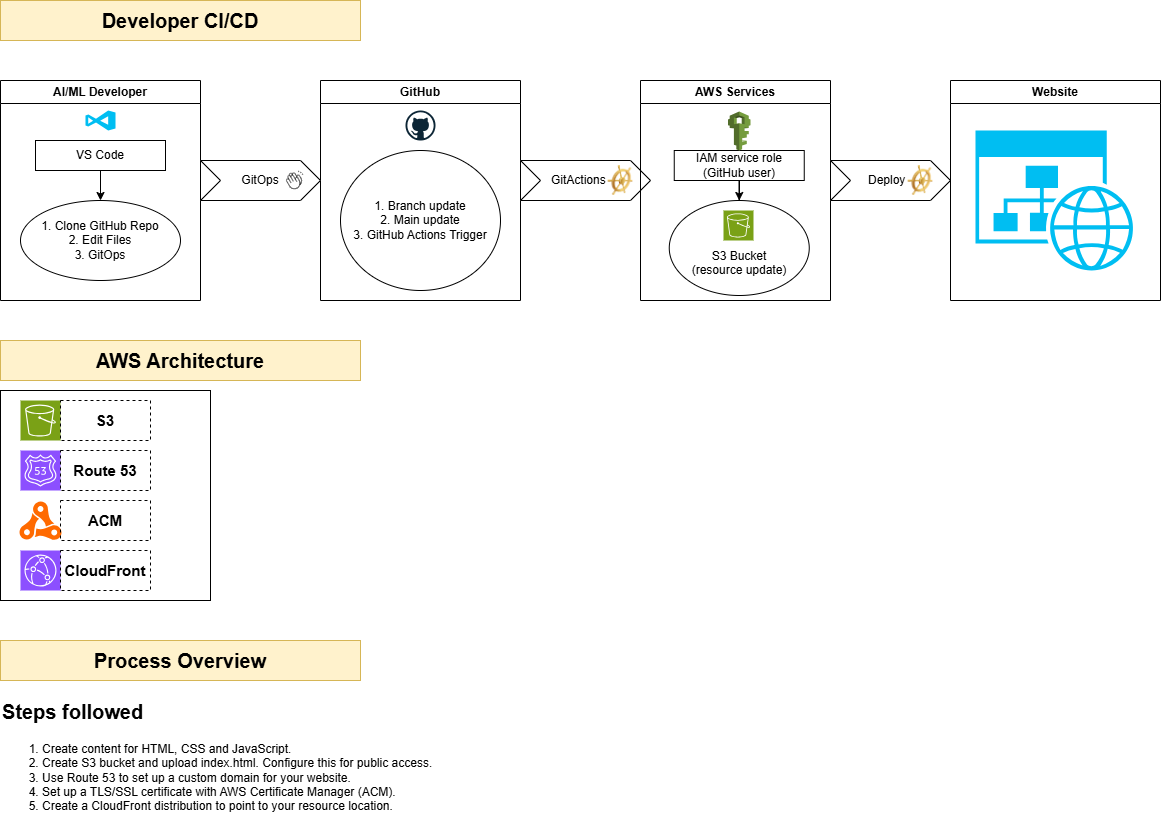

The diagram above was exported from draw.io. Its source (the exported page's mxGraphModel, read from the mxfile embedded in the PNG):
<mxGraphModel dx="1426" dy="751" grid="1" gridSize="10" guides="1" tooltips="1" connect="1" arrows="1" fold="1" page="1" pageScale="1" pageWidth="850" pageHeight="1100" math="0" shadow="0">
  <root>
    <mxCell id="0" />
    <mxCell id="1" parent="0" />
    <mxCell id="eefJGFl1U24UROHQ7rjM-1" parent="1" style="swimlane;whiteSpace=wrap;html=1;" value="AI/ML Developer" vertex="1">
      <mxGeometry height="220" width="200" x="140" y="200" as="geometry">
        <mxRectangle height="40" width="50" x="140" y="200" as="alternateBounds" />
      </mxGeometry>
    </mxCell>
    <mxCell id="eefJGFl1U24UROHQ7rjM-2" edge="1" parent="eefJGFl1U24UROHQ7rjM-1" source="eefJGFl1U24UROHQ7rjM-4" style="edgeStyle=orthogonalEdgeStyle;rounded=0;orthogonalLoop=1;jettySize=auto;html=1;entryX=0.5;entryY=0;entryDx=0;entryDy=0;" target="eefJGFl1U24UROHQ7rjM-5" value="">
      <mxGeometry relative="1" as="geometry">
        <mxPoint x="105" y="100" as="targetPoint" />
      </mxGeometry>
    </mxCell>
    <mxCell id="eefJGFl1U24UROHQ7rjM-4" parent="eefJGFl1U24UROHQ7rjM-1" style="whiteSpace=wrap;html=1;" value="VS Code" vertex="1">
      <mxGeometry height="30" width="130" x="35" y="60" as="geometry" />
    </mxCell>
    <mxCell id="eefJGFl1U24UROHQ7rjM-5" parent="eefJGFl1U24UROHQ7rjM-1" style="ellipse;whiteSpace=wrap;html=1;" value="1. Clone GitHub Repo&lt;br&gt;2. Edit Files&lt;br&gt;3. GitOps" vertex="1">
      <mxGeometry height="80" width="160" x="20" y="120" as="geometry" />
    </mxCell>
    <mxCell id="eefJGFl1U24UROHQ7rjM-21" parent="eefJGFl1U24UROHQ7rjM-1" style="verticalLabelPosition=bottom;html=1;verticalAlign=top;align=center;strokeColor=none;fillColor=#00BEF2;shape=mxgraph.azure.visual_studio_online;" value="" vertex="1">
      <mxGeometry height="20" width="30" x="85" y="30" as="geometry" />
    </mxCell>
    <mxCell id="eefJGFl1U24UROHQ7rjM-6" parent="1" style="swimlane;whiteSpace=wrap;html=1;" value="GitHub" vertex="1">
      <mxGeometry height="220" width="200" x="460" y="200" as="geometry">
        <mxRectangle height="30" width="80" x="370" y="330" as="alternateBounds" />
      </mxGeometry>
    </mxCell>
    <mxCell id="eefJGFl1U24UROHQ7rjM-7" parent="eefJGFl1U24UROHQ7rjM-6" style="ellipse;whiteSpace=wrap;html=1;" value="1. Branch update&lt;br&gt;2. Main update &lt;br&gt;3. GitHub Actions Trigger" vertex="1">
      <mxGeometry height="140" width="160" x="20" y="70" as="geometry" />
    </mxCell>
    <mxCell id="eefJGFl1U24UROHQ7rjM-19" parent="eefJGFl1U24UROHQ7rjM-6" style="dashed=0;outlineConnect=0;html=1;align=center;labelPosition=center;verticalLabelPosition=bottom;verticalAlign=top;shape=mxgraph.weblogos.github" value="" vertex="1">
      <mxGeometry height="30" width="30" x="85" y="30" as="geometry" />
    </mxCell>
    <mxCell id="eefJGFl1U24UROHQ7rjM-8" parent="1" style="shape=step;perimeter=stepPerimeter;whiteSpace=wrap;html=1;fixedSize=1;" value="GitOps" vertex="1">
      <mxGeometry height="40" width="120" x="340" y="280" as="geometry" />
    </mxCell>
    <mxCell id="eefJGFl1U24UROHQ7rjM-9" edge="1" parent="1" source="eefJGFl1U24UROHQ7rjM-8" style="edgeStyle=orthogonalEdgeStyle;rounded=0;orthogonalLoop=1;jettySize=auto;html=1;exitX=0.5;exitY=1;exitDx=0;exitDy=0;" target="eefJGFl1U24UROHQ7rjM-8">
      <mxGeometry relative="1" as="geometry" />
    </mxCell>
    <mxCell id="eefJGFl1U24UROHQ7rjM-10" parent="1" style="shape=step;perimeter=stepPerimeter;whiteSpace=wrap;html=1;fixedSize=1;" value="GitActions&amp;nbsp; &amp;nbsp;&amp;nbsp;" vertex="1">
      <mxGeometry height="40" width="130" x="660" y="280" as="geometry" />
    </mxCell>
    <mxCell id="eefJGFl1U24UROHQ7rjM-11" parent="1" style="swimlane;whiteSpace=wrap;html=1;" value="AWS Services" vertex="1">
      <mxGeometry height="220" width="190" x="780" y="200" as="geometry" />
    </mxCell>
    <mxCell id="eefJGFl1U24UROHQ7rjM-12" parent="eefJGFl1U24UROHQ7rjM-11" style="ellipse;whiteSpace=wrap;html=1;" value="&lt;br&gt;&lt;br&gt;S3 Bucket &lt;br&gt;(resource update)" vertex="1">
      <mxGeometry height="95" width="140" x="28.75" y="120" as="geometry" />
    </mxCell>
    <mxCell id="eefJGFl1U24UROHQ7rjM-13" edge="1" parent="eefJGFl1U24UROHQ7rjM-11" source="eefJGFl1U24UROHQ7rjM-14" style="edgeStyle=orthogonalEdgeStyle;rounded=0;orthogonalLoop=1;jettySize=auto;html=1;entryX=0.5;entryY=0;entryDx=0;entryDy=0;" target="eefJGFl1U24UROHQ7rjM-12">
      <mxGeometry relative="1" as="geometry" />
    </mxCell>
    <mxCell id="eefJGFl1U24UROHQ7rjM-14" parent="eefJGFl1U24UROHQ7rjM-11" style="whiteSpace=wrap;html=1;" value="IAM service role&lt;br&gt;(GitHub user)" vertex="1">
      <mxGeometry height="30" width="130" x="33.75" y="70" as="geometry" />
    </mxCell>
    <mxCell id="eefJGFl1U24UROHQ7rjM-22" parent="eefJGFl1U24UROHQ7rjM-11" style="outlineConnect=0;dashed=0;verticalLabelPosition=bottom;verticalAlign=top;align=center;html=1;shape=mxgraph.aws3.iam;fillColor=#759C3E;gradientColor=none;" value="" vertex="1">
      <mxGeometry height="39" width="22.5" x="87.5" y="31" as="geometry" />
    </mxCell>
    <mxCell id="eefJGFl1U24UROHQ7rjM-24" parent="eefJGFl1U24UROHQ7rjM-11" style="sketch=0;points=[[0,0,0],[0.25,0,0],[0.5,0,0],[0.75,0,0],[1,0,0],[0,1,0],[0.25,1,0],[0.5,1,0],[0.75,1,0],[1,1,0],[0,0.25,0],[0,0.5,0],[0,0.75,0],[1,0.25,0],[1,0.5,0],[1,0.75,0]];outlineConnect=0;fontColor=#232F3E;fillColor=#7AA116;strokeColor=#ffffff;dashed=0;verticalLabelPosition=bottom;verticalAlign=top;align=center;html=1;fontSize=12;fontStyle=0;aspect=fixed;shape=mxgraph.aws4.resourceIcon;resIcon=mxgraph.aws4.s3;" value="" vertex="1">
      <mxGeometry height="30" width="30" x="83" y="130" as="geometry" />
    </mxCell>
    <mxCell id="eefJGFl1U24UROHQ7rjM-15" parent="1" style="text;html=1;whiteSpace=wrap;strokeColor=#d6b656;fillColor=#fff2cc;align=center;verticalAlign=middle;rounded=0;strokeWidth=1;fontSize=20;" value="&lt;b&gt;Developer CI/CD&lt;/b&gt;" vertex="1">
      <mxGeometry height="40" width="360" x="140" y="120" as="geometry" />
    </mxCell>
    <mxCell id="eefJGFl1U24UROHQ7rjM-18" parent="1" style="text;html=1;whiteSpace=wrap;strokeColor=#d6b656;fillColor=#fff2cc;align=center;verticalAlign=middle;rounded=0;strokeWidth=1;fontSize=20;" value="&lt;b&gt;AWS Architecture&lt;/b&gt;" vertex="1">
      <mxGeometry height="40" width="360" x="140" y="460" as="geometry" />
    </mxCell>
    <mxCell id="eefJGFl1U24UROHQ7rjM-26" parent="1" style="shape=step;perimeter=stepPerimeter;whiteSpace=wrap;html=1;fixedSize=1;" value="Deploy&amp;nbsp;&amp;nbsp;" vertex="1">
      <mxGeometry height="40" width="120" x="970" y="280" as="geometry" />
    </mxCell>
    <mxCell id="eefJGFl1U24UROHQ7rjM-27" parent="1" style="swimlane;whiteSpace=wrap;html=1;" value="Website" vertex="1">
      <mxGeometry height="220" width="210" x="1090" y="200" as="geometry" />
    </mxCell>
    <mxCell id="eefJGFl1U24UROHQ7rjM-25" parent="eefJGFl1U24UROHQ7rjM-27" style="verticalLabelPosition=bottom;html=1;verticalAlign=top;align=center;strokeColor=none;fillColor=#00BEF2;shape=mxgraph.azure.website_generic;pointerEvents=1;" value="" vertex="1">
      <mxGeometry height="140" width="160" x="25" y="50" as="geometry" />
    </mxCell>
    <mxCell id="eefJGFl1U24UROHQ7rjM-28" parent="1" style="shape=image;html=1;verticalAlign=top;verticalLabelPosition=bottom;labelBackgroundColor=#ffffff;imageAspect=0;aspect=fixed;image=https://icons.diagrams.net/icon-cache1/Phosphor_Thin_Vol_3-1982/hands-clapping-thin-1400.svg" value="" vertex="1">
      <mxGeometry height="20" width="20" x="425" y="290" as="geometry" />
    </mxCell>
    <mxCell id="eefJGFl1U24UROHQ7rjM-29" parent="1" style="image;html=1;image=img/lib/clip_art/general/Ships_Wheel_128x128.png" value="" vertex="1">
      <mxGeometry height="30" width="60" x="730" y="285" as="geometry" />
    </mxCell>
    <mxCell id="eefJGFl1U24UROHQ7rjM-30" parent="1" style="image;html=1;image=img/lib/clip_art/general/Ships_Wheel_128x128.png" value="" vertex="1">
      <mxGeometry height="30" width="60" x="1030" y="285" as="geometry" />
    </mxCell>
    <mxCell id="eefJGFl1U24UROHQ7rjM-32" parent="1" style="whiteSpace=wrap;html=1;aspect=fixed;" value="" vertex="1">
      <mxGeometry height="210" width="210" x="140" y="510" as="geometry" />
    </mxCell>
    <mxCell id="eefJGFl1U24UROHQ7rjM-33" parent="1" style="sketch=0;points=[[0,0,0],[0.25,0,0],[0.5,0,0],[0.75,0,0],[1,0,0],[0,1,0],[0.25,1,0],[0.5,1,0],[0.75,1,0],[1,1,0],[0,0.25,0],[0,0.5,0],[0,0.75,0],[1,0.25,0],[1,0.5,0],[1,0.75,0]];outlineConnect=0;fontColor=#232F3E;fillColor=#7AA116;strokeColor=#ffffff;dashed=0;verticalLabelPosition=bottom;verticalAlign=top;align=center;html=1;fontSize=12;fontStyle=0;aspect=fixed;shape=mxgraph.aws4.resourceIcon;resIcon=mxgraph.aws4.s3;" value="" vertex="1">
      <mxGeometry height="40" width="40" x="160" y="520" as="geometry" />
    </mxCell>
    <mxCell id="eefJGFl1U24UROHQ7rjM-34" parent="1" style="sketch=0;points=[[0,0,0],[0.25,0,0],[0.5,0,0],[0.75,0,0],[1,0,0],[0,1,0],[0.25,1,0],[0.5,1,0],[0.75,1,0],[1,1,0],[0,0.25,0],[0,0.5,0],[0,0.75,0],[1,0.25,0],[1,0.5,0],[1,0.75,0]];outlineConnect=0;fontColor=#232F3E;fillColor=#8C4FFF;strokeColor=#ffffff;dashed=0;verticalLabelPosition=bottom;verticalAlign=top;align=center;html=1;fontSize=12;fontStyle=0;aspect=fixed;shape=mxgraph.aws4.resourceIcon;resIcon=mxgraph.aws4.route_53;" value="" vertex="1">
      <mxGeometry height="40" width="40" x="160" y="570" as="geometry" />
    </mxCell>
    <mxCell id="eefJGFl1U24UROHQ7rjM-35" parent="1" style="points=[];aspect=fixed;html=1;align=center;shadow=0;dashed=0;fillColor=#FF6A00;strokeColor=none;shape=mxgraph.alibaba_cloud.acms_application_configuration_manangement;" value="" vertex="1">
      <mxGeometry height="40" width="43.04" x="158" y="620" as="geometry" />
    </mxCell>
    <mxCell id="eefJGFl1U24UROHQ7rjM-36" parent="1" style="sketch=0;points=[[0,0,0],[0.25,0,0],[0.5,0,0],[0.75,0,0],[1,0,0],[0,1,0],[0.25,1,0],[0.5,1,0],[0.75,1,0],[1,1,0],[0,0.25,0],[0,0.5,0],[0,0.75,0],[1,0.25,0],[1,0.5,0],[1,0.75,0]];outlineConnect=0;fontColor=#232F3E;fillColor=#8C4FFF;strokeColor=#ffffff;dashed=0;verticalLabelPosition=bottom;verticalAlign=top;align=center;html=1;fontSize=12;fontStyle=0;aspect=fixed;shape=mxgraph.aws4.resourceIcon;resIcon=mxgraph.aws4.cloudfront;" value="" vertex="1">
      <mxGeometry height="40" width="40" x="160" y="670" as="geometry" />
    </mxCell>
    <mxCell id="eefJGFl1U24UROHQ7rjM-37" parent="1" style="text;html=1;whiteSpace=wrap;strokeColor=default;fillColor=none;align=center;verticalAlign=middle;rounded=0;dashed=1;" value="&lt;b&gt;&lt;font style=&quot;font-size: 15px;&quot;&gt;S3&lt;/font&gt;&lt;/b&gt;" vertex="1">
      <mxGeometry height="40" width="90" x="200" y="520" as="geometry" />
    </mxCell>
    <mxCell id="eefJGFl1U24UROHQ7rjM-38" parent="1" style="text;html=1;whiteSpace=wrap;strokeColor=default;fillColor=none;align=center;verticalAlign=middle;rounded=0;dashed=1;" value="&lt;span style=&quot;font-size: 15px;&quot;&gt;&lt;b&gt;Route 53&lt;/b&gt;&lt;/span&gt;" vertex="1">
      <mxGeometry height="40" width="90" x="200" y="570" as="geometry" />
    </mxCell>
    <mxCell id="eefJGFl1U24UROHQ7rjM-39" parent="1" style="text;html=1;whiteSpace=wrap;strokeColor=default;fillColor=none;align=center;verticalAlign=middle;rounded=0;dashed=1;" value="&lt;span style=&quot;font-size: 15px;&quot;&gt;&lt;b&gt;ACM&lt;/b&gt;&lt;/span&gt;" vertex="1">
      <mxGeometry height="40" width="90" x="200" y="620" as="geometry" />
    </mxCell>
    <mxCell id="eefJGFl1U24UROHQ7rjM-40" parent="1" style="text;html=1;whiteSpace=wrap;strokeColor=default;fillColor=none;align=center;verticalAlign=middle;rounded=0;dashed=1;" value="&lt;span style=&quot;font-size: 15px;&quot;&gt;&lt;b&gt;CloudFront&lt;/b&gt;&lt;/span&gt;" vertex="1">
      <mxGeometry height="40" width="90" x="200" y="670" as="geometry" />
    </mxCell>
    <mxCell id="eefJGFl1U24UROHQ7rjM-41" parent="1" style="text;html=1;whiteSpace=wrap;strokeColor=#d6b656;fillColor=#fff2cc;align=center;verticalAlign=middle;rounded=0;strokeWidth=1;fontSize=20;" value="&lt;b&gt;Process Overview&lt;/b&gt;" vertex="1">
      <mxGeometry height="40" width="360" x="140" y="760" as="geometry" />
    </mxCell>
    <mxCell id="eefJGFl1U24UROHQ7rjM-42" parent="1" style="text;html=1;whiteSpace=wrap;overflow=hidden;rounded=0;" value="&lt;h1 style=&quot;margin-top: 0px;&quot;&gt;&lt;span style=&quot;font-size: 20px;&quot;&gt;Steps followed&lt;/span&gt;&lt;/h1&gt;&lt;p&gt;&lt;/p&gt;&lt;ol&gt;&lt;li&gt;Create content for HTML, CSS and JavaScript.&lt;/li&gt;&lt;li&gt;Create S3 bucket and upload index.html. Configure this for public access.&lt;/li&gt;&lt;li&gt;Use Route 53 to set up a custom domain for your website.&lt;/li&gt;&lt;li&gt;Set up a TLS/SSL certificate with AWS Certificate Manager (ACM).&lt;/li&gt;&lt;li&gt;Create a CloudFront distribution to point to your resource location.&lt;/li&gt;&lt;/ol&gt;&lt;p&gt;&lt;/p&gt;" vertex="1">
      <mxGeometry height="140" width="470" x="140" y="810" as="geometry" />
    </mxCell>
  </root>
</mxGraphModel>